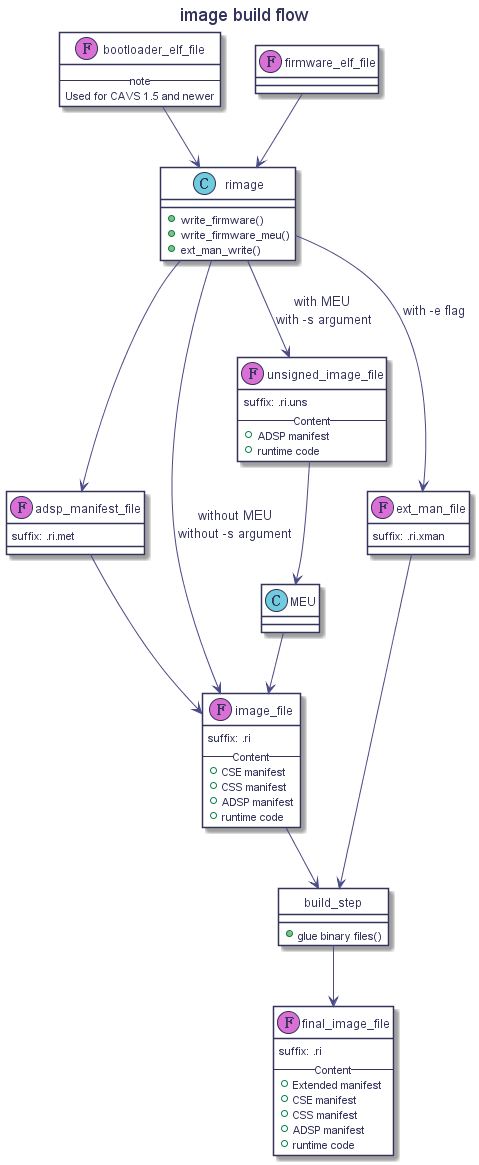

The diagram above was rendered by PlantUML. Its source (embedded in the PNG):
@startuml
hidefootbox
skinparam componentStyle uml2

skinparam defaultFontColor	#33335b

skinparam rectangle {
	color		#d6d6de
	backgroundColor	#ffffff
}

skinparam component {
	backgroundColor	#ffffff
	borderColor	#33335b
	arrowColor	#f05772
}

skinparam interface {
	backgroundColor	#ffffff
	borderColor	#f05772
}

skinparam class {
	backgroundColor	#ffffff
	borderColor	#33335b
	arrowColor	#f05772
}
skinparam stereotypeCBackgroundColor	#6fccdd

skinparam sequence {
	arrowColor		#4a4a86
	lifeLineBorderColor	#f05772
	groupBorderColor	#a1a1ca
	boxBorderColor		#a1a1ca
	dividerBorderColor	#d6d6de
	dividerBorderThickness	1
}
skinparam participant {
	borderColor		#33335b
	backgroundColor		#ffffff
}
skinparam actor {
	borderColor		#33335b
	backgroundColor		#ffffff
}

skinparam state {
	borderColor		#33335b
	backgroundColor		#ffffff
}

skinparam node {
	backgroundColor		#ffffff
}

skinparam note {
	backgroundColor 	#f6ed80
	borderColor		#d6d6de
}

title image build flow

class bootloader_elf_file << (F, orchid) >> {
  -- note --
  Used for CAVS 1.5 and newer
}
class firmware_elf_file << (F, orchid) >> {
}

class rimage {
   +write_firmware()
   +write_firmware_meu()
   +ext_man_write()
}

class adsp_manifest_file << (F, orchid) >> {
   suffix: .ri.met
}

class image_file << (F, orchid) >> {
   suffix: .ri
   -- Content --
   +CSE manifest
   +CSS manifest
   +ADSP manifest
   +runtime code
}

class unsigned_image_file << (F, orchid) >> {
   suffix: .ri.uns
  -- Content --
   +ADSP manifest
   +runtime code
}

class ext_man_file << (F, orchid) >> {
   suffix: .ri.xman
}

class build_step {
   + glue binary files()
}
hide build_step circle

class final_image_file << (F, orchid) >> {
   suffix: .ri
   -- Content --
   +Extended manifest
   +CSE manifest
   +CSS manifest
   +ADSP manifest
   +runtime code
}

firmware_elf_file -down-> rimage
bootloader_elf_file -down-> rimage
rimage -down-> ext_man_file : with -e flag
ext_man_file -down-> build_step
rimage -down-> adsp_manifest_file
rimage -down-> image_file : without MEU\nwithout -s argument
rimage -down-> unsigned_image_file : with MEU \nwith -s argument
unsigned_image_file -down-> MEU
MEU -down-> image_file
adsp_manifest_file -down-> image_file
image_file -down-> build_step
build_step -down-> final_image_file

@enduml